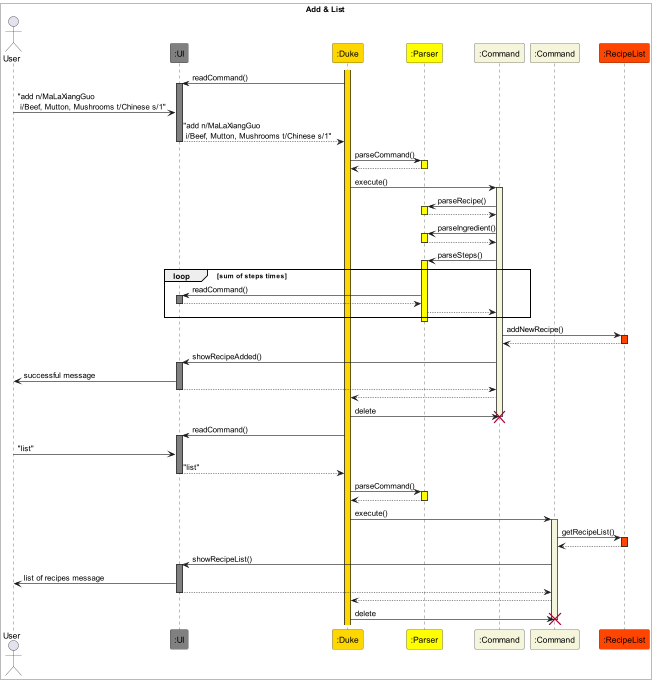

The diagram above was rendered by PlantUML. Its source (embedded in the PNG):
@startuml RecipeManage_Add_List
box Add & List #White
Actor User 
participant ":UI" as UI #Gray
participant ":Duke" as Duke #Gold
participant ":Parser" as Parser #Yellow
participant ":Command" as Command1 #Beige
participant ":Command" as Command2 #Beige
participant ":RecipeList" as RecipeList #OrangeRed
end box 

activate Duke #Gold
Duke -> UI : readCommand()
activate UI #Gray
User -> UI : "add n/MaLaXiangGuo\n i/Beef, Mutton, Mushrooms t/Chinese s/1"
UI --> Duke : "add n/MaLaXiangGuo\n i/Beef, Mutton, Mushrooms t/Chinese s/1"
deactivate UI
Duke -> Parser : parseCommand()
activate Parser #Yellow
Parser --> Duke 
deactivate Parser
Duke -> Command1 : execute()
activate Command1 #Beige
Command1 -> Parser : parseRecipe()
activate Parser #Yellow
Parser --> Command1
deactivate Parser
Command1 -> Parser : parseIngredient()
activate Parser #Yellow
Parser --> Command1
deactivate Parser
Command1 -> Parser : parseSteps()
activate Parser #Yellow
loop sum of steps times  
Parser -> UI : readCommand()
activate UI #Gray
UI --> Parser
deactivate UI
Parser --> Command1
end loop
deactivate Parser
Command1 -> RecipeList : addNewRecipe()
activate RecipeList #OrangeRed
RecipeList --> Command1
deactivate RecipeList
Command1 -> UI : showRecipeAdded()
activate UI #Gray
UI -> User : successful message
UI --> Command1
deactivate UI
Command1 --> Duke
Duke -> Command1 : delete
deactivate Command1
destroy Command1
Duke -> UI : readCommand()
activate UI #Gray
User -> UI : "list"
UI --> Duke : "list"
deactivate UI
Duke -> Parser : parseCommand()
activate Parser #Yellow
Parser --> Duke
deactivate Parser
Duke -> Command2 : execute()
activate Command2 #Beige
Command2 -> RecipeList : getRecipeList()
activate RecipeList #OrangeRed
RecipeList --> Command2
deactivate RecipeList
Command2 -> UI : showRecipeList()
activate UI #Gray
UI -> User : list of recipes message
UI --> Command2
deactivate UI
Command2 --> Duke
Duke -> Command2 : delete
deactivate Command2
destroy Command2


@enduml